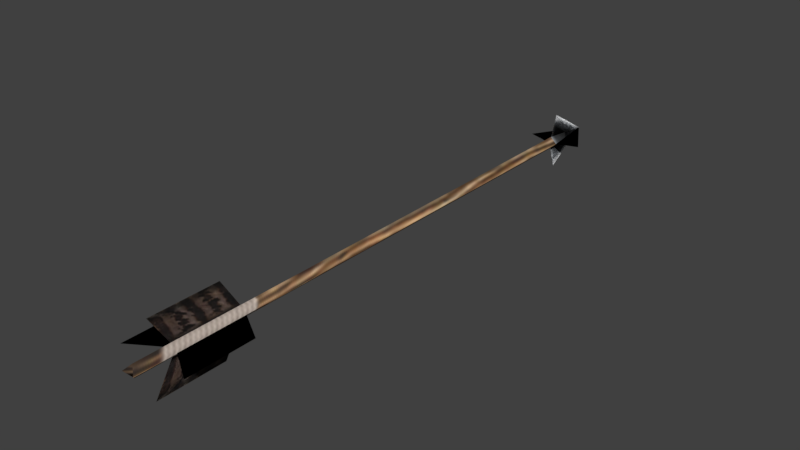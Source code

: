 # Source: arrow.blend  (saved by Blender 5.2.45; exported with 4.5.12 LTS)
import bpy
from mathutils import Matrix  # noqa: F401  (used for matrix-valued properties, if any)

bpy.ops.wm.read_factory_settings(use_empty=True)
scene = bpy.context.scene
scene.name = 'props'

# ---- collections
col_collection_1 = bpy.data.collections.new('Collection 1'); scene.collection.children.link(col_collection_1)
col_collection_2 = bpy.data.collections.new('Collection 2'); scene.collection.children.link(col_collection_2)
col_collection_3 = bpy.data.collections.new('Collection 3'); scene.collection.children.link(col_collection_3)
col_collection_3.hide_render = True
col_collection_3.hide_viewport = True
col_collection_4 = bpy.data.collections.new('Collection 4'); scene.collection.children.link(col_collection_4)
col_collection_4.hide_render = True
col_collection_4.hide_viewport = True
col_collection_5 = bpy.data.collections.new('Collection 5'); scene.collection.children.link(col_collection_5)
col_collection_5.hide_render = True
col_collection_5.hide_viewport = True
col_collection_6 = bpy.data.collections.new('Collection 6'); scene.collection.children.link(col_collection_6)
col_collection_6.hide_render = True
col_collection_6.hide_viewport = True
col_collection_7 = bpy.data.collections.new('Collection 7'); scene.collection.children.link(col_collection_7)
col_collection_7.hide_render = True
col_collection_7.hide_viewport = True
col_collection_8 = bpy.data.collections.new('Collection 8'); scene.collection.children.link(col_collection_8)
col_collection_8.hide_render = True
col_collection_8.hide_viewport = True
col_collection_9 = bpy.data.collections.new('Collection 9'); scene.collection.children.link(col_collection_9)
col_collection_9.hide_render = True
col_collection_9.hide_viewport = True
col_collection_10 = bpy.data.collections.new('Collection 10'); scene.collection.children.link(col_collection_10)
col_collection_10.hide_render = True
col_collection_10.hide_viewport = True
col_collection_11 = bpy.data.collections.new('Collection 11'); scene.collection.children.link(col_collection_11)
col_collection_11.hide_render = True
col_collection_11.hide_viewport = True
col_collection_12 = bpy.data.collections.new('Collection 12'); scene.collection.children.link(col_collection_12)
col_collection_12.hide_render = True
col_collection_12.hide_viewport = True
col_collection_13 = bpy.data.collections.new('Collection 13'); scene.collection.children.link(col_collection_13)
col_collection_13.hide_render = True
col_collection_13.hide_viewport = True
col_collection_14 = bpy.data.collections.new('Collection 14'); scene.collection.children.link(col_collection_14)
col_collection_14.hide_render = True
col_collection_14.hide_viewport = True
col_collection_15 = bpy.data.collections.new('Collection 15'); scene.collection.children.link(col_collection_15)
col_collection_15.hide_render = True
col_collection_15.hide_viewport = True
col_collection_16 = bpy.data.collections.new('Collection 16'); scene.collection.children.link(col_collection_16)
col_collection_16.hide_render = True
col_collection_16.hide_viewport = True
col_collection_17 = bpy.data.collections.new('Collection 17'); scene.collection.children.link(col_collection_17)
col_collection_17.hide_render = True
col_collection_17.hide_viewport = True
col_collection_18 = bpy.data.collections.new('Collection 18'); scene.collection.children.link(col_collection_18)
col_collection_18.hide_render = True
col_collection_18.hide_viewport = True
col_collection_19 = bpy.data.collections.new('Collection 19'); scene.collection.children.link(col_collection_19)
col_collection_19.hide_render = True
col_collection_19.hide_viewport = True
col_collection_20 = bpy.data.collections.new('Collection 20'); scene.collection.children.link(col_collection_20)
col_collection_20.hide_render = True
col_collection_20.hide_viewport = True

# ---- images (referenced by path relative to the original .blend; pixels are not part of the script)
import os
ASSET_DIR = os.environ.get("B2B_ASSET_DIR", "")  # directory of the original .blend (textures are referenced by path, not embedded)
HERE = os.path.dirname(os.path.abspath(__file__))  # packed textures are extracted next to this script under _unpacked/

def load_image(name, relpath, width, height, colorspace="sRGB"):
    """Load a texture the original file referenced (path relative to the .blend, or extracted next to this script)."""
    p = next((c for c in (os.path.join(HERE, relpath), os.path.join(ASSET_DIR, relpath)) if relpath and os.path.exists(c)), "")
    if p:
        img = bpy.data.images.load(p, check_existing=True)
        img.name = name
    else:  # same state as the original file: an image datablock whose file is absent (Cycles renders it pink)
        img = bpy.data.images.new(name, width, height)
        img.source = "FILE"
        img.filepath = "//" + (relpath or name)
    img.colorspace_settings.name = colorspace
    return img
img_tex_arrow_1_png = load_image('tex_arrow_1.png', '_unpacked/tex_arrow_1.ac5e87d2.png', 256, 256, 'sRGB')

# ---- materials (node trees are filled in below, after node groups)
mat_mat_arrow_1 = bpy.data.materials.new('mat_arrow_1')
mat_mat_arrow_1.alpha_threshold = 0.0
mat_mat_arrow_1.use_backface_culling_lightprobe_volume = False
mat_mat_arrow_1.use_transparent_shadow = False
mat_mat_arrow_1.roughness = 0.5
mat_mat_arrow_1.specular_intensity = 0.0
mat_arrow_wind = bpy.data.materials.new('Arrow wind')
mat_arrow_wind.alpha_threshold = 0.0
mat_arrow_wind.use_backface_culling_lightprobe_volume = False
mat_arrow_wind.use_transparent_shadow = False
mat_arrow_wind.roughness = 0.5
mat_arrow_wind.specular_intensity = 0.0
mat_arrow_poison = bpy.data.materials.new('Arrow poison')
mat_arrow_poison.alpha_threshold = 0.0
mat_arrow_poison.use_backface_culling_lightprobe_volume = False
mat_arrow_poison.use_transparent_shadow = False
mat_arrow_poison.roughness = 0.5
mat_arrow_poison.specular_intensity = 0.0

# ---- material node trees
mat_mat_arrow_1.use_nodes = True; mat_mat_arrow_1.node_tree.nodes.clear()
_N = mat_mat_arrow_1.node_tree.nodes; _L = mat_mat_arrow_1.node_tree.links
n0 = _N.new('ShaderNodeOutputMaterial'); n0.name = 'Material Output'; n0.location = (600, 0)
n1 = _N.new('ShaderNodeBsdfPrincipled'); n1.name = 'Principled BSDF'; n1.location = (300, 0)
n1.inputs[2].default_value = 0.85
n1.inputs[10].default_value = 0.005
n2 = _N.new('ShaderNodeTexImage'); n2.name = 'Image Texture'; n2.location = (-600, 100)
n2.image = img_tex_arrow_1_png
n3 = _N.new('ShaderNodeMixRGB'); n3.name = 'InventoryBrightness'; n3.location = (70, 180)
n3.label = 'Brighter on black inventory'
n3.blend_type = 'MULTIPLY'
n3.inputs[0].default_value = 1.0
n3.inputs[2].default_value = (3.0, 3.0, 3.0, 1.0)
_L.new(n1.outputs[0], n0.inputs[0])
_L.new(n2.outputs[0], n3.inputs[1])
_L.new(n3.outputs[0], n1.inputs[0])
n0.is_active_output = True
mat_arrow_wind.use_nodes = True; mat_arrow_wind.node_tree.nodes.clear()
_N = mat_arrow_wind.node_tree.nodes; _L = mat_arrow_wind.node_tree.links
n0 = _N.new('ShaderNodeOutputMaterial'); n0.name = 'Material Output'; n0.location = (600, 0)
n1 = _N.new('ShaderNodeBsdfPrincipled'); n1.name = 'Principled BSDF'; n1.location = (300, 0)
n1.inputs[2].default_value = 0.85
n1.inputs[10].default_value = 0.005
n2 = _N.new('ShaderNodeTexImage'); n2.name = 'Image Texture'; n2.location = (-600, 100)
n2.image = img_tex_arrow_1_png
n3 = _N.new('ShaderNodeHueSaturation'); n3.name = 'Hue/Saturation/Value'; n3.location = (-300, 100)
n3.width = 160
n3.inputs[1].default_value = 0.15
n3.inputs[2].default_value = 1.4
n4 = _N.new('ShaderNodeMixRGB'); n4.name = 'Mix (Legacy)'; n4.location = (0, 100)
n4.blend_type = 'MULTIPLY'
n4.inputs[0].default_value = 1.0
n4.inputs[2].default_value = (0.2, 0.58, 1.0, 1.0)
n5 = _N.new('ShaderNodeMixRGB'); n5.name = 'InventoryBrightness'; n5.location = (70, 180)
n5.label = 'Brighter on black inventory'
n5.blend_type = 'MULTIPLY'
n5.inputs[0].default_value = 1.0
n5.inputs[2].default_value = (3.0, 3.0, 3.0, 1.0)
_L.new(n1.outputs[0], n0.inputs[0])
_L.new(n2.outputs[0], n3.inputs[4])
_L.new(n3.outputs[0], n4.inputs[1])
_L.new(n4.outputs[0], n5.inputs[1])
_L.new(n5.outputs[0], n1.inputs[0])
n0.is_active_output = True
mat_arrow_poison.use_nodes = True; mat_arrow_poison.node_tree.nodes.clear()
_N = mat_arrow_poison.node_tree.nodes; _L = mat_arrow_poison.node_tree.links
n0 = _N.new('ShaderNodeOutputMaterial'); n0.name = 'Material Output'; n0.location = (600, 0)
n1 = _N.new('ShaderNodeBsdfPrincipled'); n1.name = 'Principled BSDF'; n1.location = (300, 0)
n1.inputs[2].default_value = 0.85
n1.inputs[10].default_value = 0.005
n2 = _N.new('ShaderNodeTexImage'); n2.name = 'Image Texture'; n2.location = (-600, 100)
n2.image = img_tex_arrow_1_png
n3 = _N.new('ShaderNodeHueSaturation'); n3.name = 'Hue/Saturation/Value'; n3.location = (-300, 100)
n3.width = 160
n3.inputs[1].default_value = 0.15
n3.inputs[2].default_value = 1.4
n4 = _N.new('ShaderNodeMixRGB'); n4.name = 'Mix (Legacy)'; n4.location = (0, 100)
n4.blend_type = 'MULTIPLY'
n4.inputs[0].default_value = 1.0
n4.inputs[2].default_value = (0.28, 1.0, 0.12, 1.0)
n5 = _N.new('ShaderNodeMixRGB'); n5.name = 'InventoryBrightness'; n5.location = (70, 180)
n5.label = 'Brighter on black inventory'
n5.blend_type = 'MULTIPLY'
n5.inputs[0].default_value = 1.0
n5.inputs[2].default_value = (3.0, 3.0, 3.0, 1.0)
_L.new(n1.outputs[0], n0.inputs[0])
_L.new(n2.outputs[0], n3.inputs[4])
_L.new(n3.outputs[0], n4.inputs[1])
_L.new(n4.outputs[0], n5.inputs[1])
_L.new(n5.outputs[0], n1.inputs[0])
n0.is_active_output = True

# ---- world
world_world = bpy.data.worlds.new('World'); scene.world = world_world
world_world.use_nodes = True; world_world.node_tree.nodes.clear()
_N = world_world.node_tree.nodes; _L = world_world.node_tree.links
n0 = _N.new('ShaderNodeOutputWorld'); n0.name = 'World Output'; n0.location = (280, 0)
n1 = _N.new('ShaderNodeBackground'); n1.name = 'Background'; n1.location = (0, 0)
n1.inputs[0].default_value = (0.05088, 0.05088, 0.05088, 1.0)
n2 = _N.new('NodeFrame'); n2.name = 'Frame'; n2.location = (0, 0)
n2.label = 'Versioning: Use Nodes was removed'
n2.width = 160
n0.parent = n2
n1.parent = n2
_L.new(n1.outputs[0], n0.inputs[0])
n0.is_active_output = True
world_world.color = (0.05088, 0.05088, 0.05088)
world_world.use_sun_shadow = False
world_world.sun_shadow_jitter_overblur = 0.0
world_world.cycles.sampling_method = 'MANUAL'

# ---- meshes
me_vfx_projectile_arrow_rain = bpy.data.meshes.new('vfx_projectile_arrow_rain')
me_vfx_projectile_arrow_rain.from_pydata([(0.009369, 0.3673, 0.05366), (0.009369, -0.45, 0.05366), (-0.009369, 0.3673, 0.05366), (-0.009369, -0.45, 0.05366), (0.0, 0.3673, 0.04429), (0.0, -0.4421, 0.04429), (0.0, 0.3673, 0.06303), (0.0, -0.4421, 0.06303), (0.009369, 0.3673, 0.05366), (0.0, 0.3673, 0.04429), (0.0, 0.3673, 0.06303), (-0.009369, 0.3673, 0.05366), (3.281e-10, 0.45, 0.05366), (0.04253, 0.3787, 0.05366), (0.04253, 0.3787, 0.05366), (-0.04253, 0.3787, 0.05366), (-0.04253, 0.3787, 0.05366), (2.295e-09, 0.3787, 0.01113), (2.295e-09, 0.3787, 0.01113), (-5.574e-09, 0.3787, 0.09618), (-5.574e-09, 0.3787, 0.09618), (0.008591, -0.2868, 0.05366), (0.00859, -0.39, 0.05366), (0.05366, -0.315, 0.05366), (0.05366, -0.4181, 0.05366), (0.008591, -0.2868, 0.05366), (0.00859, -0.39, 0.05366), (0.05366, -0.315, 0.05366), (0.05366, -0.4181, 0.05366), (-0.008591, -0.2868, 0.05366), (-0.00859, -0.39, 0.05366), (-0.05366, -0.315, 0.05366), (-0.05366, -0.4181, 0.05366), (-0.008591, -0.2868, 0.05366), (-0.00859, -0.39, 0.05366), (-0.05366, -0.315, 0.05366), (-0.05366, -0.4181, 0.05366), (2.518e-09, -0.2868, 0.04507), (-9.234e-09, -0.39, 0.04507), (1.343e-08, -0.315, 3.725e-09), (0.0, -0.4181, 7.451e-08), (2.518e-09, -0.2868, 0.04507), (-9.234e-09, -0.39, 0.04507), (1.343e-08, -0.315, 0.0), (0.0, -0.4181, 7.078e-08), (1.679e-09, -0.2868, 0.06225), (-1.007e-08, -0.39, 0.06225), (6.716e-09, -0.315, 0.1073), (-6.716e-09, -0.4181, 0.1073), (1.679e-09, -0.2868, 0.06225), (-1.007e-08, -0.39, 0.06225), (6.716e-09, -0.315, 0.1073), (-6.716e-09, -0.4181, 0.1073)], [], [(7, 1, 0, 6), (1, 5, 4, 0), (7, 5, 1), (7, 6, 2, 3), (3, 2, 4, 5), (7, 3, 5), (8, 13, 12), (8, 12, 14), (11, 12, 15), (11, 16, 12), (9, 17, 12), (9, 12, 18), (10, 12, 19), (10, 20, 12), (10, 8, 12), (8, 9, 12), (10, 12, 11), (11, 12, 9), (22, 24, 23, 21), (26, 25, 27, 28), (30, 29, 31, 32), (34, 36, 35, 33), (38, 40, 39, 37), (42, 41, 43, 44), (46, 45, 47, 48), (50, 52, 51, 49)])
me_vfx_projectile_arrow_rain.polygons.foreach_set('use_smooth', [True] * 26)
_uv = me_vfx_projectile_arrow_rain.uv_layers.new(name='UV_bake')
_uv.uv.foreach_set('vector', [0.9815, 0.9199, 0.9593, 0.9292, 0.05963, 0.02935, 0.07538, 0.01346, 0.9593, 0.9292, 0.95, 0.9515, 0.04374, 0.04509, 0.05963, 0.02935, 0.9815, 0.9199, 0.95, 0.9515, 0.9593, 0.9292, 0.9185, 0.983, 0.0121, 0.07673, 0.02799, 0.06098, 0.9277, 0.9607, 0.9277, 0.9607, 0.02799, 0.06098, 0.04374, 0.04509, 0.95, 0.9515, 0.9185, 0.983, 0.9277, 0.9607, 0.95, 0.9515, 0.1338, 0.2875, 0.03218, 0.4422, 0.8317, 0.944, 0.03218, 0.4422, 0.8317, 0.944, 0.1338, 0.2875, 0.1338, 0.2875, 0.8317, 0.944, 0.03218, 0.4422, 0.03218, 0.4422, 0.1338, 0.2875, 0.8317, 0.944, 0.03218, 0.4422, 0.1338, 0.2875, 0.8317, 0.944, 0.03218, 0.4422, 0.8317, 0.944, 0.1338, 0.2875, 0.03218, 0.4422, 0.8317, 0.944, 0.1338, 0.2875, 0.03218, 0.4422, 0.1338, 0.2875, 0.8317, 0.944, 0.03587, 0.6649, 0.06271, 0.6042, 0.8087, 0.9699, 0.03587, 0.6649, 0.06271, 0.6042, 0.8087, 0.9699, 0.06271, 0.6042, 0.8087, 0.9699, 0.03587, 0.6649, 0.06271, 0.6042, 0.8087, 0.9699, 0.03587, 0.6649, 0.4362, 0.06525, 0.1744, 0.04146, 0.7165, 0.5622, 0.9783, 0.586, 0.7165, 0.5622, 0.1746, 0.04128, 0.4364, 0.06515, 0.9783, 0.5861, 0.7165, 0.5622, 0.1746, 0.04128, 0.4364, 0.06515, 0.9783, 0.5861, 0.7165, 0.5622, 0.9783, 0.586, 0.4364, 0.06506, 0.1746, 0.04119, 0.7165, 0.5622, 0.9783, 0.5861, 0.4364, 0.06515, 0.1746, 0.04128, 0.7165, 0.5622, 0.1746, 0.04128, 0.4364, 0.06515, 0.9783, 0.5861, 0.7165, 0.5622, 0.1746, 0.04128, 0.4364, 0.06515, 0.9783, 0.5861, 0.7165, 0.5622, 0.9783, 0.586, 0.4364, 0.06506, 0.1746, 0.04119])
me_vfx_projectile_arrow_rain.materials.append(mat_mat_arrow_1)
me_vfx_projectile_arrow_rain.use_remesh_preserve_volume = False
me_vfx_projectile_arrow_rain.use_remesh_preserve_attributes = False
me_vfx_projectile_arrow_rain.use_mirror_vertex_groups = False
me_vfx_projectile_arrow_rain.update()
me_vfx_projectile_arrow_rain_001 = bpy.data.meshes.new('vfx_projectile_arrow_rain.001')
me_vfx_projectile_arrow_rain_001.from_pydata([(0.009369, 0.3673, 0.05366), (0.009369, -0.45, 0.05366), (-0.009369, 0.3673, 0.05366), (-0.009369, -0.45, 0.05366), (0.0, 0.3673, 0.04429), (0.0, -0.4421, 0.04429), (0.0, 0.3673, 0.06303), (0.0, -0.4421, 0.06303), (0.009369, 0.3673, 0.05366), (0.0, 0.3673, 0.04429), (0.0, 0.3673, 0.06303), (-0.009369, 0.3673, 0.05366), (3.281e-10, 0.45, 0.05366), (0.04253, 0.3787, 0.05366), (0.04253, 0.3787, 0.05366), (-0.04253, 0.3787, 0.05366), (-0.04253, 0.3787, 0.05366), (2.295e-09, 0.3787, 0.01113), (2.295e-09, 0.3787, 0.01113), (-5.574e-09, 0.3787, 0.09618), (-5.574e-09, 0.3787, 0.09618), (0.008591, -0.2868, 0.05366), (0.00859, -0.39, 0.05366), (0.05366, -0.315, 0.05366), (0.05366, -0.4181, 0.05366), (0.008591, -0.2868, 0.05366), (0.00859, -0.39, 0.05366), (0.05366, -0.315, 0.05366), (0.05366, -0.4181, 0.05366), (-0.008591, -0.2868, 0.05366), (-0.00859, -0.39, 0.05366), (-0.05366, -0.315, 0.05366), (-0.05366, -0.4181, 0.05366), (-0.008591, -0.2868, 0.05366), (-0.00859, -0.39, 0.05366), (-0.05366, -0.315, 0.05366), (-0.05366, -0.4181, 0.05366), (2.518e-09, -0.2868, 0.04507), (-9.234e-09, -0.39, 0.04507), (1.343e-08, -0.315, 3.725e-09), (0.0, -0.4181, 7.451e-08), (2.518e-09, -0.2868, 0.04507), (-9.234e-09, -0.39, 0.04507), (1.343e-08, -0.315, 0.0), (0.0, -0.4181, 7.078e-08), (1.679e-09, -0.2868, 0.06225), (-1.007e-08, -0.39, 0.06225), (6.716e-09, -0.315, 0.1073), (-6.716e-09, -0.4181, 0.1073), (1.679e-09, -0.2868, 0.06225), (-1.007e-08, -0.39, 0.06225), (6.716e-09, -0.315, 0.1073), (-6.716e-09, -0.4181, 0.1073)], [], [(7, 1, 0, 6), (1, 5, 4, 0), (7, 5, 1), (7, 6, 2, 3), (3, 2, 4, 5), (7, 3, 5), (8, 13, 12), (8, 12, 14), (11, 12, 15), (11, 16, 12), (9, 17, 12), (9, 12, 18), (10, 12, 19), (10, 20, 12), (10, 8, 12), (8, 9, 12), (10, 12, 11), (11, 12, 9), (22, 24, 23, 21), (26, 25, 27, 28), (30, 29, 31, 32), (34, 36, 35, 33), (38, 40, 39, 37), (42, 41, 43, 44), (46, 45, 47, 48), (50, 52, 51, 49)])
me_vfx_projectile_arrow_rain_001.polygons.foreach_set('use_smooth', [True] * 26)
_uv = me_vfx_projectile_arrow_rain_001.uv_layers.new(name='UV_bake')
_uv.uv.foreach_set('vector', [0.9815, 0.9199, 0.9593, 0.9292, 0.05963, 0.02935, 0.07538, 0.01346, 0.9593, 0.9292, 0.95, 0.9515, 0.04374, 0.04509, 0.05963, 0.02935, 0.9815, 0.9199, 0.95, 0.9515, 0.9593, 0.9292, 0.9185, 0.983, 0.0121, 0.07673, 0.02799, 0.06098, 0.9277, 0.9607, 0.9277, 0.9607, 0.02799, 0.06098, 0.04374, 0.04509, 0.95, 0.9515, 0.9185, 0.983, 0.9277, 0.9607, 0.95, 0.9515, 0.1338, 0.2875, 0.03218, 0.4422, 0.8317, 0.944, 0.03218, 0.4422, 0.8317, 0.944, 0.1338, 0.2875, 0.1338, 0.2875, 0.8317, 0.944, 0.03218, 0.4422, 0.03218, 0.4422, 0.1338, 0.2875, 0.8317, 0.944, 0.03218, 0.4422, 0.1338, 0.2875, 0.8317, 0.944, 0.03218, 0.4422, 0.8317, 0.944, 0.1338, 0.2875, 0.03218, 0.4422, 0.8317, 0.944, 0.1338, 0.2875, 0.03218, 0.4422, 0.1338, 0.2875, 0.8317, 0.944, 0.03587, 0.6649, 0.06271, 0.6042, 0.8087, 0.9699, 0.03587, 0.6649, 0.06271, 0.6042, 0.8087, 0.9699, 0.06271, 0.6042, 0.8087, 0.9699, 0.03587, 0.6649, 0.06271, 0.6042, 0.8087, 0.9699, 0.03587, 0.6649, 0.4362, 0.06525, 0.1744, 0.04146, 0.7165, 0.5622, 0.9783, 0.586, 0.7165, 0.5622, 0.1746, 0.04128, 0.4364, 0.06515, 0.9783, 0.5861, 0.7165, 0.5622, 0.1746, 0.04128, 0.4364, 0.06515, 0.9783, 0.5861, 0.7165, 0.5622, 0.9783, 0.586, 0.4364, 0.06506, 0.1746, 0.04119, 0.7165, 0.5622, 0.9783, 0.5861, 0.4364, 0.06515, 0.1746, 0.04128, 0.7165, 0.5622, 0.1746, 0.04128, 0.4364, 0.06515, 0.9783, 0.5861, 0.7165, 0.5622, 0.1746, 0.04128, 0.4364, 0.06515, 0.9783, 0.5861, 0.7165, 0.5622, 0.9783, 0.586, 0.4364, 0.06506, 0.1746, 0.04119])
me_vfx_projectile_arrow_rain_001.materials.append(mat_arrow_wind)
me_vfx_projectile_arrow_rain_001.use_remesh_preserve_volume = False
me_vfx_projectile_arrow_rain_001.use_remesh_preserve_attributes = False
me_vfx_projectile_arrow_rain_001.use_mirror_vertex_groups = False
me_vfx_projectile_arrow_rain_001.update()
me_vfx_projectile_arrow_rain_002 = bpy.data.meshes.new('vfx_projectile_arrow_rain.002')
me_vfx_projectile_arrow_rain_002.from_pydata([(0.009369, 0.3673, 0.05366), (0.009369, -0.45, 0.05366), (-0.009369, 0.3673, 0.05366), (-0.009369, -0.45, 0.05366), (0.0, 0.3673, 0.04429), (0.0, -0.4421, 0.04429), (0.0, 0.3673, 0.06303), (0.0, -0.4421, 0.06303), (0.009369, 0.3673, 0.05366), (0.0, 0.3673, 0.04429), (0.0, 0.3673, 0.06303), (-0.009369, 0.3673, 0.05366), (3.281e-10, 0.45, 0.05366), (0.04253, 0.3787, 0.05366), (0.04253, 0.3787, 0.05366), (-0.04253, 0.3787, 0.05366), (-0.04253, 0.3787, 0.05366), (2.295e-09, 0.3787, 0.01113), (2.295e-09, 0.3787, 0.01113), (-5.574e-09, 0.3787, 0.09618), (-5.574e-09, 0.3787, 0.09618), (0.008591, -0.2868, 0.05366), (0.00859, -0.39, 0.05366), (0.05366, -0.315, 0.05366), (0.05366, -0.4181, 0.05366), (0.008591, -0.2868, 0.05366), (0.00859, -0.39, 0.05366), (0.05366, -0.315, 0.05366), (0.05366, -0.4181, 0.05366), (-0.008591, -0.2868, 0.05366), (-0.00859, -0.39, 0.05366), (-0.05366, -0.315, 0.05366), (-0.05366, -0.4181, 0.05366), (-0.008591, -0.2868, 0.05366), (-0.00859, -0.39, 0.05366), (-0.05366, -0.315, 0.05366), (-0.05366, -0.4181, 0.05366), (2.518e-09, -0.2868, 0.04507), (-9.234e-09, -0.39, 0.04507), (1.343e-08, -0.315, 3.725e-09), (0.0, -0.4181, 7.451e-08), (2.518e-09, -0.2868, 0.04507), (-9.234e-09, -0.39, 0.04507), (1.343e-08, -0.315, 0.0), (0.0, -0.4181, 7.078e-08), (1.679e-09, -0.2868, 0.06225), (-1.007e-08, -0.39, 0.06225), (6.716e-09, -0.315, 0.1073), (-6.716e-09, -0.4181, 0.1073), (1.679e-09, -0.2868, 0.06225), (-1.007e-08, -0.39, 0.06225), (6.716e-09, -0.315, 0.1073), (-6.716e-09, -0.4181, 0.1073)], [], [(7, 1, 0, 6), (1, 5, 4, 0), (7, 5, 1), (7, 6, 2, 3), (3, 2, 4, 5), (7, 3, 5), (8, 13, 12), (8, 12, 14), (11, 12, 15), (11, 16, 12), (9, 17, 12), (9, 12, 18), (10, 12, 19), (10, 20, 12), (10, 8, 12), (8, 9, 12), (10, 12, 11), (11, 12, 9), (22, 24, 23, 21), (26, 25, 27, 28), (30, 29, 31, 32), (34, 36, 35, 33), (38, 40, 39, 37), (42, 41, 43, 44), (46, 45, 47, 48), (50, 52, 51, 49)])
me_vfx_projectile_arrow_rain_002.polygons.foreach_set('use_smooth', [True] * 26)
_uv = me_vfx_projectile_arrow_rain_002.uv_layers.new(name='UV_bake')
_uv.uv.foreach_set('vector', [0.9815, 0.9199, 0.9593, 0.9292, 0.05963, 0.02935, 0.07538, 0.01346, 0.9593, 0.9292, 0.95, 0.9515, 0.04374, 0.04509, 0.05963, 0.02935, 0.9815, 0.9199, 0.95, 0.9515, 0.9593, 0.9292, 0.9185, 0.983, 0.0121, 0.07673, 0.02799, 0.06098, 0.9277, 0.9607, 0.9277, 0.9607, 0.02799, 0.06098, 0.04374, 0.04509, 0.95, 0.9515, 0.9185, 0.983, 0.9277, 0.9607, 0.95, 0.9515, 0.1338, 0.2875, 0.03218, 0.4422, 0.8317, 0.944, 0.03218, 0.4422, 0.8317, 0.944, 0.1338, 0.2875, 0.1338, 0.2875, 0.8317, 0.944, 0.03218, 0.4422, 0.03218, 0.4422, 0.1338, 0.2875, 0.8317, 0.944, 0.03218, 0.4422, 0.1338, 0.2875, 0.8317, 0.944, 0.03218, 0.4422, 0.8317, 0.944, 0.1338, 0.2875, 0.03218, 0.4422, 0.8317, 0.944, 0.1338, 0.2875, 0.03218, 0.4422, 0.1338, 0.2875, 0.8317, 0.944, 0.03587, 0.6649, 0.06271, 0.6042, 0.8087, 0.9699, 0.03587, 0.6649, 0.06271, 0.6042, 0.8087, 0.9699, 0.06271, 0.6042, 0.8087, 0.9699, 0.03587, 0.6649, 0.06271, 0.6042, 0.8087, 0.9699, 0.03587, 0.6649, 0.4362, 0.06525, 0.1744, 0.04146, 0.7165, 0.5622, 0.9783, 0.586, 0.7165, 0.5622, 0.1746, 0.04128, 0.4364, 0.06515, 0.9783, 0.5861, 0.7165, 0.5622, 0.1746, 0.04128, 0.4364, 0.06515, 0.9783, 0.5861, 0.7165, 0.5622, 0.9783, 0.586, 0.4364, 0.06506, 0.1746, 0.04119, 0.7165, 0.5622, 0.9783, 0.5861, 0.4364, 0.06515, 0.1746, 0.04128, 0.7165, 0.5622, 0.1746, 0.04128, 0.4364, 0.06515, 0.9783, 0.5861, 0.7165, 0.5622, 0.1746, 0.04128, 0.4364, 0.06515, 0.9783, 0.5861, 0.7165, 0.5622, 0.9783, 0.586, 0.4364, 0.06506, 0.1746, 0.04119])
me_vfx_projectile_arrow_rain_002.materials.append(mat_arrow_poison)
me_vfx_projectile_arrow_rain_002.use_remesh_preserve_volume = False
me_vfx_projectile_arrow_rain_002.use_remesh_preserve_attributes = False
me_vfx_projectile_arrow_rain_002.use_mirror_vertex_groups = False
me_vfx_projectile_arrow_rain_002.update()

# ---- objects
ob_arrow = bpy.data.objects.new('arrow', me_vfx_projectile_arrow_rain)
ob_arrow_wind = bpy.data.objects.new('arrow_wind', me_vfx_projectile_arrow_rain_001)
ob_arrow_poison = bpy.data.objects.new('arrow_poison', me_vfx_projectile_arrow_rain_002)

# ---- transforms, parenting, visibility, modifiers, constraints
ob_arrow.location = (0.0, 0.0, 0.0)
ob_arrow.lineart.crease_threshold = 0.0
ob_arrow_wind.location = (0.0, 0.0, 0.0)
ob_arrow_wind.hide_render = True
ob_arrow_wind.lineart.crease_threshold = 0.0
ob_arrow_poison.location = (0.0, 0.0, 0.0)
ob_arrow_poison.hide_render = True
ob_arrow_poison.lineart.crease_threshold = 0.0

# ---- collection membership
scene.collection.objects.link(ob_arrow)
scene.collection.objects.link(ob_arrow_wind)
scene.collection.objects.link(ob_arrow_poison)

# ---- scene / render settings (as saved in the file)
scene.frame_start = 1; scene.frame_end = 250; scene.frame_set(1)
scene.render.engine = 'BLENDER_EEVEE_NEXT'
scene.render.resolution_percentage = 50
scene.render.dither_intensity = 0.0
scene.render.film_transparent = True
scene.render.bake_type = 'DISPLACEMENT'
scene.render.bake_bias = 0.0
scene.render.bake_samples = 0
scene.cycles.use_denoising = False
scene.cycles.samples = 128
scene.cycles.sampling_pattern = 'TABULATED_SOBOL'
scene.cycles.use_adaptive_sampling = False
scene.cycles.use_light_tree = False
scene.eevee.fast_gi_thickness_near = 0.1
scene.eevee.fast_gi_thickness_far = 0.0
scene.view_settings.view_transform = 'Standard'
bpy.context.view_layer.update()

# ---- added for rendering (the .blend has no active camera and no usable light): camera, sun
cam_auto = bpy.data.cameras.new('AutoCamera')
cam_auto.lens = 50.0
cam_auto.sensor_width = 36.0
cam_auto.clip_end = 1000.0
ob_auto_camera = bpy.data.objects.new('AutoCamera', cam_auto)
scene.collection.objects.link(ob_auto_camera)
ob_auto_camera.location = (0.844459, -1.01335, 0.729227)
ob_auto_camera.rotation_euler = (1.09748, -7.21219e-08, 0.694738)
scene.camera = ob_auto_camera
light_auto_sun = bpy.data.lights.new('AutoSun', 'SUN')
light_auto_sun.energy = 3.0
light_auto_sun.angle = 0.0523599
ob_auto_sun = bpy.data.objects.new('AutoSun', light_auto_sun)
scene.collection.objects.link(ob_auto_sun)
ob_auto_sun.rotation_euler = (0.872665, 0.174533, 0.523599)
bpy.context.view_layer.update()
